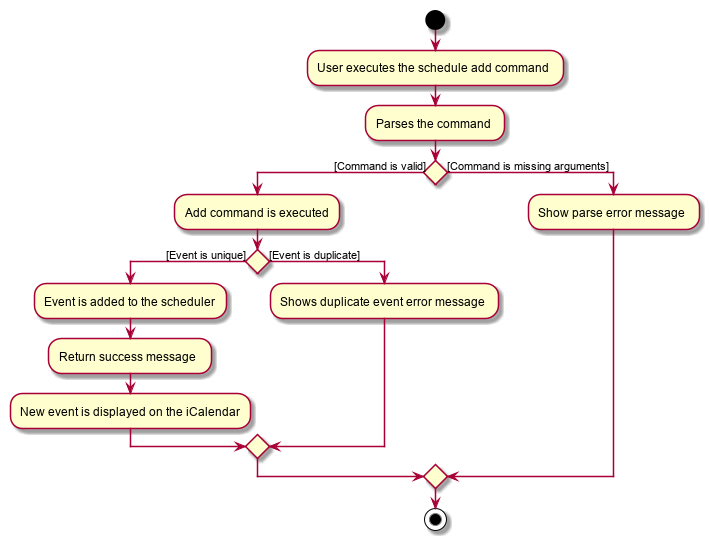

The diagram above was rendered by PlantUML. Its source (embedded in the PNG):
@startuml
start
:User executes the schedule add command;
:Parses the command;
if() then ([Command is valid])
    :Add command is executed;
    if() then ([Event is unique])
        :Event is added to the scheduler;
        :Return success message;
        :New event is displayed on the iCalendar;
    else([Event is duplicate])
        :Shows duplicate event error message;
    endif
else([Command is missing arguments])
    :Show parse error message;
endif
stop
@enduml